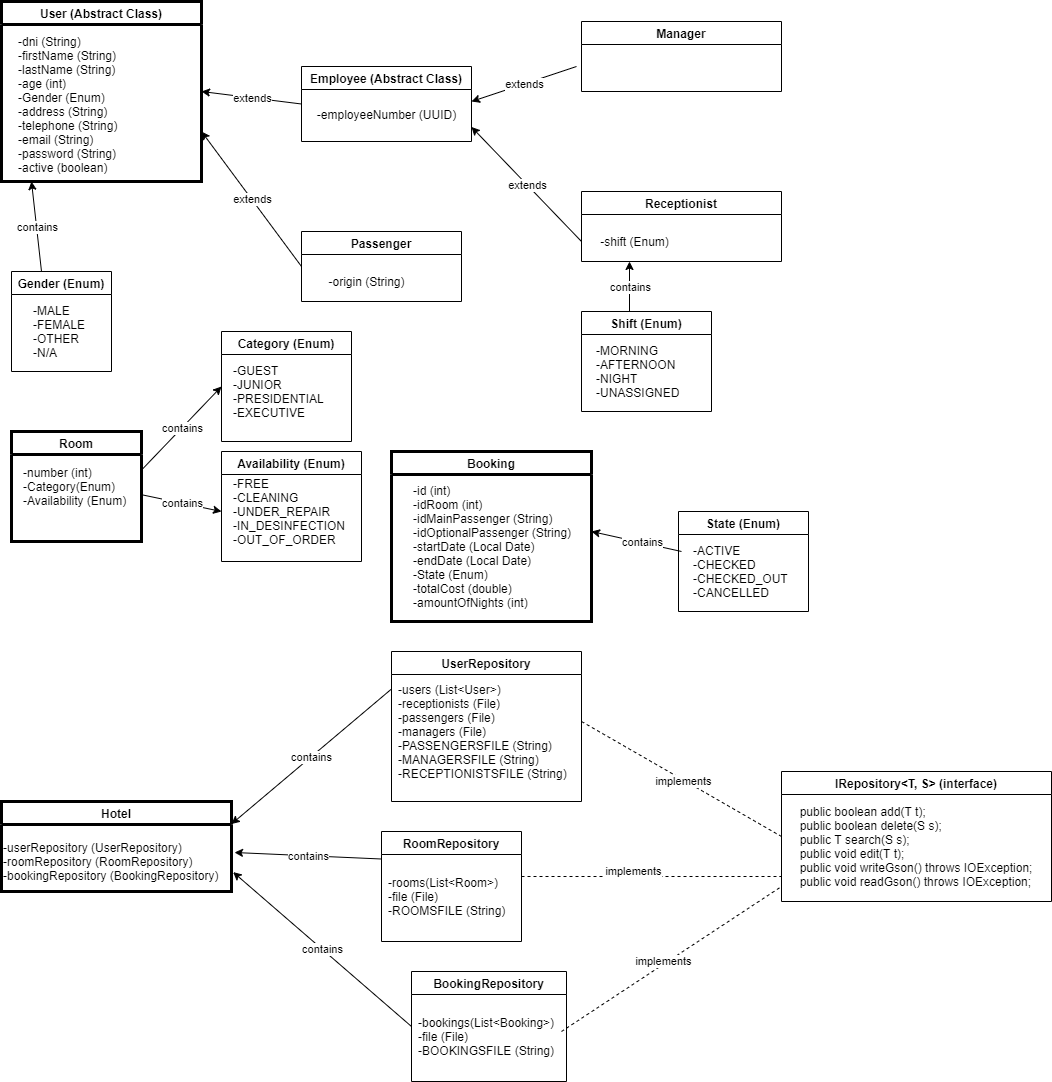

The diagram above was exported from draw.io. Its source (the exported page's mxGraphModel, read from the mxfile embedded in the PNG):
<mxGraphModel dx="1038" dy="547" grid="1" gridSize="10" guides="1" tooltips="1" connect="1" arrows="1" fold="1" page="1" pageScale="1" pageWidth="827" pageHeight="1169" math="0" shadow="0">
  <root>
    <mxCell id="WIyWlLk6GJQsqaUBKTNV-0" />
    <mxCell id="WIyWlLk6GJQsqaUBKTNV-1" parent="WIyWlLk6GJQsqaUBKTNV-0" />
    <mxCell id="MwjRX0tiQ3sIVjFneyOp-0" value="User (Abstract Class)" style="swimlane;strokeWidth=3;" vertex="1" parent="WIyWlLk6GJQsqaUBKTNV-1">
      <mxGeometry x="20" y="10" width="200" height="180" as="geometry" />
    </mxCell>
    <mxCell id="MwjRX0tiQ3sIVjFneyOp-1" value="-dni (String)&lt;br&gt;-firstName (String)&lt;br&gt;-lastName (String)&lt;br&gt;-age (int)&lt;br&gt;-Gender (Enum)&lt;br&gt;-address (String)&lt;br&gt;-telephone (String)&lt;br&gt;-email (String)&lt;br&gt;-password (String)&lt;br&gt;-active (boolean)" style="text;html=1;align=left;verticalAlign=middle;resizable=0;points=[];autosize=1;strokeColor=none;" vertex="1" parent="MwjRX0tiQ3sIVjFneyOp-0">
      <mxGeometry x="15" y="32.5" width="110" height="140" as="geometry" />
    </mxCell>
    <mxCell id="MwjRX0tiQ3sIVjFneyOp-2" value="Employee (Abstract Class)" style="swimlane;" vertex="1" parent="WIyWlLk6GJQsqaUBKTNV-1">
      <mxGeometry x="320" y="75" width="170" height="75" as="geometry" />
    </mxCell>
    <mxCell id="MwjRX0tiQ3sIVjFneyOp-3" value="-employeeNumber (UUID)" style="text;html=1;align=center;verticalAlign=middle;resizable=0;points=[];autosize=1;strokeColor=none;" vertex="1" parent="MwjRX0tiQ3sIVjFneyOp-2">
      <mxGeometry x="10" y="37.5" width="150" height="20" as="geometry" />
    </mxCell>
    <mxCell id="MwjRX0tiQ3sIVjFneyOp-4" value="Manager" style="swimlane;" vertex="1" parent="WIyWlLk6GJQsqaUBKTNV-1">
      <mxGeometry x="600" y="30" width="200" height="70" as="geometry" />
    </mxCell>
    <mxCell id="MwjRX0tiQ3sIVjFneyOp-5" value="Receptionist" style="swimlane;" vertex="1" parent="WIyWlLk6GJQsqaUBKTNV-1">
      <mxGeometry x="600" y="200" width="200" height="70" as="geometry" />
    </mxCell>
    <mxCell id="MwjRX0tiQ3sIVjFneyOp-6" value="-shift (Enum)" style="text;html=1;align=center;verticalAlign=middle;resizable=0;points=[];autosize=1;strokeColor=none;" vertex="1" parent="MwjRX0tiQ3sIVjFneyOp-5">
      <mxGeometry x="13" y="40" width="80" height="20" as="geometry" />
    </mxCell>
    <mxCell id="MwjRX0tiQ3sIVjFneyOp-10" value="" style="endArrow=classic;html=1;exitX=0;exitY=0.5;exitDx=0;exitDy=0;entryX=1;entryY=0.5;entryDx=0;entryDy=0;" edge="1" parent="WIyWlLk6GJQsqaUBKTNV-1" source="MwjRX0tiQ3sIVjFneyOp-2" target="MwjRX0tiQ3sIVjFneyOp-0">
      <mxGeometry relative="1" as="geometry">
        <mxPoint x="215" y="130" as="sourcePoint" />
        <mxPoint x="190" y="60" as="targetPoint" />
      </mxGeometry>
    </mxCell>
    <mxCell id="MwjRX0tiQ3sIVjFneyOp-11" value="extends" style="edgeLabel;resizable=0;html=1;align=center;verticalAlign=middle;" connectable="0" vertex="1" parent="MwjRX0tiQ3sIVjFneyOp-10">
      <mxGeometry relative="1" as="geometry" />
    </mxCell>
    <mxCell id="MwjRX0tiQ3sIVjFneyOp-14" value="" style="endArrow=classic;html=1;exitX=0;exitY=0.5;exitDx=0;exitDy=0;" edge="1" parent="WIyWlLk6GJQsqaUBKTNV-1">
      <mxGeometry relative="1" as="geometry">
        <mxPoint x="595" y="75" as="sourcePoint" />
        <mxPoint x="490" y="110" as="targetPoint" />
      </mxGeometry>
    </mxCell>
    <mxCell id="MwjRX0tiQ3sIVjFneyOp-15" value="extends" style="edgeLabel;resizable=0;html=1;align=center;verticalAlign=middle;" connectable="0" vertex="1" parent="MwjRX0tiQ3sIVjFneyOp-14">
      <mxGeometry relative="1" as="geometry" />
    </mxCell>
    <mxCell id="MwjRX0tiQ3sIVjFneyOp-16" value="" style="endArrow=classic;html=1;" edge="1" parent="WIyWlLk6GJQsqaUBKTNV-1">
      <mxGeometry relative="1" as="geometry">
        <mxPoint x="600" y="250" as="sourcePoint" />
        <mxPoint x="490" y="135.5" as="targetPoint" />
      </mxGeometry>
    </mxCell>
    <mxCell id="MwjRX0tiQ3sIVjFneyOp-17" value="extends" style="edgeLabel;resizable=0;html=1;align=center;verticalAlign=middle;" connectable="0" vertex="1" parent="MwjRX0tiQ3sIVjFneyOp-16">
      <mxGeometry relative="1" as="geometry" />
    </mxCell>
    <mxCell id="MwjRX0tiQ3sIVjFneyOp-18" value="Passenger" style="swimlane;" vertex="1" parent="WIyWlLk6GJQsqaUBKTNV-1">
      <mxGeometry x="320" y="240" width="160" height="70" as="geometry" />
    </mxCell>
    <mxCell id="MwjRX0tiQ3sIVjFneyOp-19" value="-origin (String)" style="text;html=1;align=center;verticalAlign=middle;resizable=0;points=[];autosize=1;strokeColor=none;" vertex="1" parent="MwjRX0tiQ3sIVjFneyOp-18">
      <mxGeometry x="20" y="40" width="90" height="20" as="geometry" />
    </mxCell>
    <mxCell id="MwjRX0tiQ3sIVjFneyOp-22" value="" style="endArrow=classic;html=1;exitX=0;exitY=0.5;exitDx=0;exitDy=0;" edge="1" parent="WIyWlLk6GJQsqaUBKTNV-1" source="MwjRX0tiQ3sIVjFneyOp-18">
      <mxGeometry relative="1" as="geometry">
        <mxPoint x="330" y="130" as="sourcePoint" />
        <mxPoint x="220" y="140" as="targetPoint" />
      </mxGeometry>
    </mxCell>
    <mxCell id="MwjRX0tiQ3sIVjFneyOp-23" value="extends" style="edgeLabel;resizable=0;html=1;align=center;verticalAlign=middle;" connectable="0" vertex="1" parent="MwjRX0tiQ3sIVjFneyOp-22">
      <mxGeometry relative="1" as="geometry" />
    </mxCell>
    <mxCell id="MwjRX0tiQ3sIVjFneyOp-24" value="Room" style="swimlane;strokeWidth=3;" vertex="1" parent="WIyWlLk6GJQsqaUBKTNV-1">
      <mxGeometry x="30" y="440" width="130" height="110" as="geometry" />
    </mxCell>
    <mxCell id="MwjRX0tiQ3sIVjFneyOp-27" value="-number (int)&lt;br&gt;-Category(Enum)&lt;br&gt;-Availability (Enum)" style="text;html=1;align=left;verticalAlign=middle;resizable=0;points=[];autosize=1;strokeColor=none;" vertex="1" parent="MwjRX0tiQ3sIVjFneyOp-24">
      <mxGeometry x="10" y="30" width="120" height="50" as="geometry" />
    </mxCell>
    <mxCell id="MwjRX0tiQ3sIVjFneyOp-28" value="Gender (Enum)" style="swimlane;" vertex="1" parent="WIyWlLk6GJQsqaUBKTNV-1">
      <mxGeometry x="30" y="280" width="100" height="100" as="geometry" />
    </mxCell>
    <mxCell id="MwjRX0tiQ3sIVjFneyOp-29" value="-MALE&lt;br&gt;-FEMALE&lt;br&gt;-OTHER&lt;br&gt;-N/A" style="text;html=1;align=left;verticalAlign=middle;resizable=0;points=[];autosize=1;strokeColor=none;" vertex="1" parent="MwjRX0tiQ3sIVjFneyOp-28">
      <mxGeometry x="20" y="30" width="70" height="60" as="geometry" />
    </mxCell>
    <mxCell id="MwjRX0tiQ3sIVjFneyOp-31" value="" style="endArrow=classic;html=1;" edge="1" parent="WIyWlLk6GJQsqaUBKTNV-1">
      <mxGeometry relative="1" as="geometry">
        <mxPoint x="60" y="280" as="sourcePoint" />
        <mxPoint x="50" y="190" as="targetPoint" />
      </mxGeometry>
    </mxCell>
    <mxCell id="MwjRX0tiQ3sIVjFneyOp-32" value="contains" style="edgeLabel;resizable=0;html=1;align=center;verticalAlign=middle;" connectable="0" vertex="1" parent="MwjRX0tiQ3sIVjFneyOp-31">
      <mxGeometry relative="1" as="geometry" />
    </mxCell>
    <mxCell id="MwjRX0tiQ3sIVjFneyOp-33" value="Shift (Enum)" style="swimlane;" vertex="1" parent="WIyWlLk6GJQsqaUBKTNV-1">
      <mxGeometry x="600" y="320" width="130" height="100" as="geometry" />
    </mxCell>
    <mxCell id="MwjRX0tiQ3sIVjFneyOp-34" value="-MORNING&lt;br&gt;-AFTERNOON&lt;br&gt;-NIGHT&lt;br&gt;-UNASSIGNED" style="text;html=1;align=left;verticalAlign=middle;resizable=0;points=[];autosize=1;strokeColor=none;" vertex="1" parent="MwjRX0tiQ3sIVjFneyOp-33">
      <mxGeometry x="13" y="30" width="100" height="60" as="geometry" />
    </mxCell>
    <mxCell id="MwjRX0tiQ3sIVjFneyOp-35" value="" style="endArrow=classic;html=1;" edge="1" parent="MwjRX0tiQ3sIVjFneyOp-33">
      <mxGeometry relative="1" as="geometry">
        <mxPoint x="48" as="sourcePoint" />
        <mxPoint x="48" y="-50" as="targetPoint" />
      </mxGeometry>
    </mxCell>
    <mxCell id="MwjRX0tiQ3sIVjFneyOp-36" value="contains" style="edgeLabel;resizable=0;html=1;align=center;verticalAlign=middle;" connectable="0" vertex="1" parent="MwjRX0tiQ3sIVjFneyOp-35">
      <mxGeometry relative="1" as="geometry" />
    </mxCell>
    <mxCell id="MwjRX0tiQ3sIVjFneyOp-38" value="Category (Enum)" style="swimlane;" vertex="1" parent="WIyWlLk6GJQsqaUBKTNV-1">
      <mxGeometry x="240" y="340" width="130" height="110" as="geometry" />
    </mxCell>
    <mxCell id="MwjRX0tiQ3sIVjFneyOp-39" value="-GUEST&lt;br&gt;-JUNIOR&lt;br&gt;-PRESIDENTIAL&lt;br&gt;-EXECUTIVE" style="text;html=1;align=left;verticalAlign=middle;resizable=0;points=[];autosize=1;strokeColor=none;" vertex="1" parent="MwjRX0tiQ3sIVjFneyOp-38">
      <mxGeometry x="10" y="30" width="110" height="60" as="geometry" />
    </mxCell>
    <mxCell id="MwjRX0tiQ3sIVjFneyOp-42" value="" style="endArrow=classic;html=1;exitX=1.003;exitY=0.164;exitDx=0;exitDy=0;exitPerimeter=0;entryX=0;entryY=0.5;entryDx=0;entryDy=0;" edge="1" parent="WIyWlLk6GJQsqaUBKTNV-1" source="MwjRX0tiQ3sIVjFneyOp-27" target="MwjRX0tiQ3sIVjFneyOp-38">
      <mxGeometry relative="1" as="geometry">
        <mxPoint x="198" y="480" as="sourcePoint" />
        <mxPoint x="230" y="440" as="targetPoint" />
      </mxGeometry>
    </mxCell>
    <mxCell id="MwjRX0tiQ3sIVjFneyOp-43" value="contains" style="edgeLabel;resizable=0;html=1;align=center;verticalAlign=middle;" connectable="0" vertex="1" parent="MwjRX0tiQ3sIVjFneyOp-42">
      <mxGeometry relative="1" as="geometry" />
    </mxCell>
    <mxCell id="MwjRX0tiQ3sIVjFneyOp-44" value="Availability (Enum)" style="swimlane;" vertex="1" parent="WIyWlLk6GJQsqaUBKTNV-1">
      <mxGeometry x="240" y="460" width="140" height="110" as="geometry" />
    </mxCell>
    <mxCell id="MwjRX0tiQ3sIVjFneyOp-45" value="-FREE&lt;br&gt;-CLEANING&lt;br&gt;-UNDER_REPAIR&lt;br&gt;-IN_DESINFECTION&lt;br&gt;-OUT_OF_ORDER" style="text;html=1;align=left;verticalAlign=middle;resizable=0;points=[];autosize=1;strokeColor=none;" vertex="1" parent="MwjRX0tiQ3sIVjFneyOp-44">
      <mxGeometry x="10" y="25" width="130" height="70" as="geometry" />
    </mxCell>
    <mxCell id="MwjRX0tiQ3sIVjFneyOp-46" value="" style="endArrow=classic;html=1;exitX=1.003;exitY=0.164;exitDx=0;exitDy=0;exitPerimeter=0;" edge="1" parent="WIyWlLk6GJQsqaUBKTNV-1">
      <mxGeometry relative="1" as="geometry">
        <mxPoint x="159.9999999999999" y="503.20000000000005" as="sourcePoint" />
        <mxPoint x="240" y="520" as="targetPoint" />
      </mxGeometry>
    </mxCell>
    <mxCell id="MwjRX0tiQ3sIVjFneyOp-47" value="contains" style="edgeLabel;resizable=0;html=1;align=center;verticalAlign=middle;" connectable="0" vertex="1" parent="MwjRX0tiQ3sIVjFneyOp-46">
      <mxGeometry relative="1" as="geometry" />
    </mxCell>
    <mxCell id="MwjRX0tiQ3sIVjFneyOp-48" value="Booking" style="swimlane;strokeWidth=3;" vertex="1" parent="WIyWlLk6GJQsqaUBKTNV-1">
      <mxGeometry x="410" y="460" width="200" height="170" as="geometry" />
    </mxCell>
    <mxCell id="MwjRX0tiQ3sIVjFneyOp-49" value="-id (int)&lt;br&gt;-idRoom (int)&lt;br&gt;-idMainPassenger (String)&lt;br&gt;-idOptionalPassenger (String)&lt;br&gt;-startDate (Local Date)&lt;br&gt;-endDate (Local Date)&lt;br&gt;-State (Enum)&lt;br&gt;-totalCost (double)&lt;br&gt;-amountOfNights (int)" style="text;html=1;align=left;verticalAlign=middle;resizable=0;points=[];autosize=1;strokeColor=none;" vertex="1" parent="MwjRX0tiQ3sIVjFneyOp-48">
      <mxGeometry x="20" y="30" width="170" height="130" as="geometry" />
    </mxCell>
    <mxCell id="MwjRX0tiQ3sIVjFneyOp-51" value="State (Enum)" style="swimlane;" vertex="1" parent="WIyWlLk6GJQsqaUBKTNV-1">
      <mxGeometry x="697" y="520" width="130" height="100" as="geometry" />
    </mxCell>
    <mxCell id="MwjRX0tiQ3sIVjFneyOp-52" value="-ACTIVE&lt;br&gt;-CHECKED&lt;br&gt;-CHECKED_OUT&lt;br&gt;-CANCELLED" style="text;html=1;align=left;verticalAlign=middle;resizable=0;points=[];autosize=1;strokeColor=none;" vertex="1" parent="MwjRX0tiQ3sIVjFneyOp-51">
      <mxGeometry x="13" y="30" width="110" height="60" as="geometry" />
    </mxCell>
    <mxCell id="MwjRX0tiQ3sIVjFneyOp-53" value="" style="endArrow=classic;html=1;" edge="1" parent="WIyWlLk6GJQsqaUBKTNV-1">
      <mxGeometry relative="1" as="geometry">
        <mxPoint x="700" y="560" as="sourcePoint" />
        <mxPoint x="610" y="540" as="targetPoint" />
      </mxGeometry>
    </mxCell>
    <mxCell id="MwjRX0tiQ3sIVjFneyOp-54" value="contains" style="edgeLabel;resizable=0;html=1;align=center;verticalAlign=middle;" connectable="0" vertex="1" parent="MwjRX0tiQ3sIVjFneyOp-53">
      <mxGeometry relative="1" as="geometry">
        <mxPoint x="5" as="offset" />
      </mxGeometry>
    </mxCell>
    <mxCell id="MwjRX0tiQ3sIVjFneyOp-55" value="Hotel" style="swimlane;strokeWidth=3;" vertex="1" parent="WIyWlLk6GJQsqaUBKTNV-1">
      <mxGeometry x="20" y="810" width="230" height="90" as="geometry" />
    </mxCell>
    <mxCell id="MwjRX0tiQ3sIVjFneyOp-56" value="-userRepository (UserRepository)&lt;br&gt;-roomRepository (RoomRepository)&lt;br&gt;-bookingRepository (BookingRepository)" style="text;html=1;align=left;verticalAlign=middle;resizable=0;points=[];autosize=1;strokeColor=none;" vertex="1" parent="MwjRX0tiQ3sIVjFneyOp-55">
      <mxGeometry y="35" width="230" height="50" as="geometry" />
    </mxCell>
    <mxCell id="MwjRX0tiQ3sIVjFneyOp-57" value="UserRepository" style="swimlane;" vertex="1" parent="WIyWlLk6GJQsqaUBKTNV-1">
      <mxGeometry x="410" y="660" width="190" height="150" as="geometry" />
    </mxCell>
    <mxCell id="MwjRX0tiQ3sIVjFneyOp-58" value="-users (List&amp;lt;User&amp;gt;)&lt;br&gt;-receptionists (File)&lt;br&gt;-passengers (File)&lt;br&gt;-managers (File)&lt;br&gt;-PASSENGERSFILE (String)&lt;br&gt;-MANAGERSFILE&amp;nbsp;(String)&lt;br&gt;-RECEPTIONISTSFILE&amp;nbsp;(String)" style="text;html=1;align=left;verticalAlign=middle;resizable=0;points=[];autosize=1;strokeColor=none;" vertex="1" parent="MwjRX0tiQ3sIVjFneyOp-57">
      <mxGeometry x="5" y="30" width="180" height="100" as="geometry" />
    </mxCell>
    <mxCell id="MwjRX0tiQ3sIVjFneyOp-59" value="" style="endArrow=classic;html=1;exitX=0;exitY=0.25;exitDx=0;exitDy=0;entryX=1;entryY=0.25;entryDx=0;entryDy=0;" edge="1" parent="WIyWlLk6GJQsqaUBKTNV-1" source="MwjRX0tiQ3sIVjFneyOp-57" target="MwjRX0tiQ3sIVjFneyOp-55">
      <mxGeometry relative="1" as="geometry">
        <mxPoint x="390" y="670" as="sourcePoint" />
        <mxPoint x="260" y="820" as="targetPoint" />
      </mxGeometry>
    </mxCell>
    <mxCell id="MwjRX0tiQ3sIVjFneyOp-60" value="contains" style="edgeLabel;resizable=0;html=1;align=center;verticalAlign=middle;" connectable="0" vertex="1" parent="MwjRX0tiQ3sIVjFneyOp-59">
      <mxGeometry relative="1" as="geometry" />
    </mxCell>
    <mxCell id="MwjRX0tiQ3sIVjFneyOp-61" value="RoomRepository" style="swimlane;" vertex="1" parent="WIyWlLk6GJQsqaUBKTNV-1">
      <mxGeometry x="400" y="840" width="140" height="110" as="geometry" />
    </mxCell>
    <mxCell id="MwjRX0tiQ3sIVjFneyOp-62" value="-rooms(List&amp;lt;Room&amp;gt;)&lt;br&gt;-file (File)&lt;br&gt;-ROOMSFILE&amp;nbsp;(String)" style="text;html=1;align=left;verticalAlign=middle;resizable=0;points=[];autosize=1;strokeColor=none;" vertex="1" parent="MwjRX0tiQ3sIVjFneyOp-61">
      <mxGeometry x="5" y="40" width="130" height="50" as="geometry" />
    </mxCell>
    <mxCell id="MwjRX0tiQ3sIVjFneyOp-63" value="" style="endArrow=classic;html=1;exitX=0;exitY=0.25;exitDx=0;exitDy=0;" edge="1" parent="WIyWlLk6GJQsqaUBKTNV-1" source="MwjRX0tiQ3sIVjFneyOp-61">
      <mxGeometry relative="1" as="geometry">
        <mxPoint x="420" y="707.5" as="sourcePoint" />
        <mxPoint x="253" y="861" as="targetPoint" />
      </mxGeometry>
    </mxCell>
    <mxCell id="MwjRX0tiQ3sIVjFneyOp-64" value="contains" style="edgeLabel;resizable=0;html=1;align=center;verticalAlign=middle;" connectable="0" vertex="1" parent="MwjRX0tiQ3sIVjFneyOp-63">
      <mxGeometry relative="1" as="geometry" />
    </mxCell>
    <mxCell id="MwjRX0tiQ3sIVjFneyOp-65" value="BookingRepository" style="swimlane;" vertex="1" parent="WIyWlLk6GJQsqaUBKTNV-1">
      <mxGeometry x="430" y="980" width="155" height="110" as="geometry" />
    </mxCell>
    <mxCell id="MwjRX0tiQ3sIVjFneyOp-66" value="-bookings(List&amp;lt;Booking&amp;gt;)&lt;br&gt;-file (File)&lt;br&gt;-BOOKINGSFILE&amp;nbsp;(String)" style="text;html=1;align=left;verticalAlign=middle;resizable=0;points=[];autosize=1;strokeColor=none;" vertex="1" parent="MwjRX0tiQ3sIVjFneyOp-65">
      <mxGeometry x="5" y="40" width="150" height="50" as="geometry" />
    </mxCell>
    <mxCell id="MwjRX0tiQ3sIVjFneyOp-67" value="" style="endArrow=classic;html=1;exitX=0;exitY=0.5;exitDx=0;exitDy=0;entryX=1.007;entryY=0.712;entryDx=0;entryDy=0;entryPerimeter=0;" edge="1" parent="WIyWlLk6GJQsqaUBKTNV-1" source="MwjRX0tiQ3sIVjFneyOp-65" target="MwjRX0tiQ3sIVjFneyOp-56">
      <mxGeometry relative="1" as="geometry">
        <mxPoint x="410" y="877.5" as="sourcePoint" />
        <mxPoint x="263.22" y="870.5999999999999" as="targetPoint" />
      </mxGeometry>
    </mxCell>
    <mxCell id="MwjRX0tiQ3sIVjFneyOp-68" value="contains" style="edgeLabel;resizable=0;html=1;align=center;verticalAlign=middle;" connectable="0" vertex="1" parent="MwjRX0tiQ3sIVjFneyOp-67">
      <mxGeometry relative="1" as="geometry" />
    </mxCell>
    <mxCell id="MwjRX0tiQ3sIVjFneyOp-69" value="IRepository&lt;T, S&gt; (interface)" style="swimlane;startSize=23;" vertex="1" parent="WIyWlLk6GJQsqaUBKTNV-1">
      <mxGeometry x="800" y="780" width="270" height="130" as="geometry" />
    </mxCell>
    <mxCell id="MwjRX0tiQ3sIVjFneyOp-71" value="&lt;div&gt;&amp;nbsp; public boolean add(T t);&lt;/div&gt;&lt;div&gt;&amp;nbsp; public boolean delete(S s);&lt;/div&gt;&lt;div&gt;&amp;nbsp; public T search(S s);&lt;/div&gt;&lt;div&gt;&amp;nbsp; public void edit(T t);&lt;/div&gt;&lt;div&gt;&amp;nbsp; public void writeGson() throws IOException;&lt;/div&gt;&lt;div&gt;&amp;nbsp; public void readGson() throws IOException;&lt;/div&gt;" style="text;html=1;align=left;verticalAlign=middle;resizable=0;points=[];autosize=1;strokeColor=none;" vertex="1" parent="WIyWlLk6GJQsqaUBKTNV-1">
      <mxGeometry x="810" y="810" width="250" height="90" as="geometry" />
    </mxCell>
    <mxCell id="MwjRX0tiQ3sIVjFneyOp-72" value="" style="endArrow=none;dashed=1;html=1;entryX=0;entryY=0.5;entryDx=0;entryDy=0;" edge="1" parent="WIyWlLk6GJQsqaUBKTNV-1" target="MwjRX0tiQ3sIVjFneyOp-69">
      <mxGeometry width="50" height="50" relative="1" as="geometry">
        <mxPoint x="600" y="730" as="sourcePoint" />
        <mxPoint x="650" y="680" as="targetPoint" />
      </mxGeometry>
    </mxCell>
    <mxCell id="MwjRX0tiQ3sIVjFneyOp-73" value="" style="endArrow=none;dashed=1;html=1;entryX=0;entryY=0.5;entryDx=0;entryDy=0;" edge="1" parent="WIyWlLk6GJQsqaUBKTNV-1">
      <mxGeometry width="50" height="50" relative="1" as="geometry">
        <mxPoint x="540" y="885" as="sourcePoint" />
        <mxPoint x="800" y="885" as="targetPoint" />
      </mxGeometry>
    </mxCell>
    <mxCell id="MwjRX0tiQ3sIVjFneyOp-74" value="" style="endArrow=none;dashed=1;html=1;" edge="1" parent="WIyWlLk6GJQsqaUBKTNV-1">
      <mxGeometry width="50" height="50" relative="1" as="geometry">
        <mxPoint x="580" y="1040" as="sourcePoint" />
        <mxPoint x="800" y="895" as="targetPoint" />
      </mxGeometry>
    </mxCell>
    <mxCell id="MwjRX0tiQ3sIVjFneyOp-75" value="implements" style="edgeLabel;resizable=0;html=1;align=center;verticalAlign=middle;" connectable="0" vertex="1" parent="WIyWlLk6GJQsqaUBKTNV-1">
      <mxGeometry x="679.9993942316714" y="790.0014486170271" as="geometry">
        <mxPoint x="22" y="-1" as="offset" />
      </mxGeometry>
    </mxCell>
    <mxCell id="MwjRX0tiQ3sIVjFneyOp-76" value="implements" style="edgeLabel;resizable=0;html=1;align=center;verticalAlign=middle;" connectable="0" vertex="1" parent="WIyWlLk6GJQsqaUBKTNV-1">
      <mxGeometry x="629.9993942316714" y="880.0014486170271" as="geometry">
        <mxPoint x="22" y="-1" as="offset" />
      </mxGeometry>
    </mxCell>
    <mxCell id="MwjRX0tiQ3sIVjFneyOp-77" value="implements" style="edgeLabel;resizable=0;html=1;align=center;verticalAlign=middle;" connectable="0" vertex="1" parent="WIyWlLk6GJQsqaUBKTNV-1">
      <mxGeometry x="659.9993942316714" y="970.0014486170271" as="geometry">
        <mxPoint x="22" y="-1" as="offset" />
      </mxGeometry>
    </mxCell>
  </root>
</mxGraphModel>